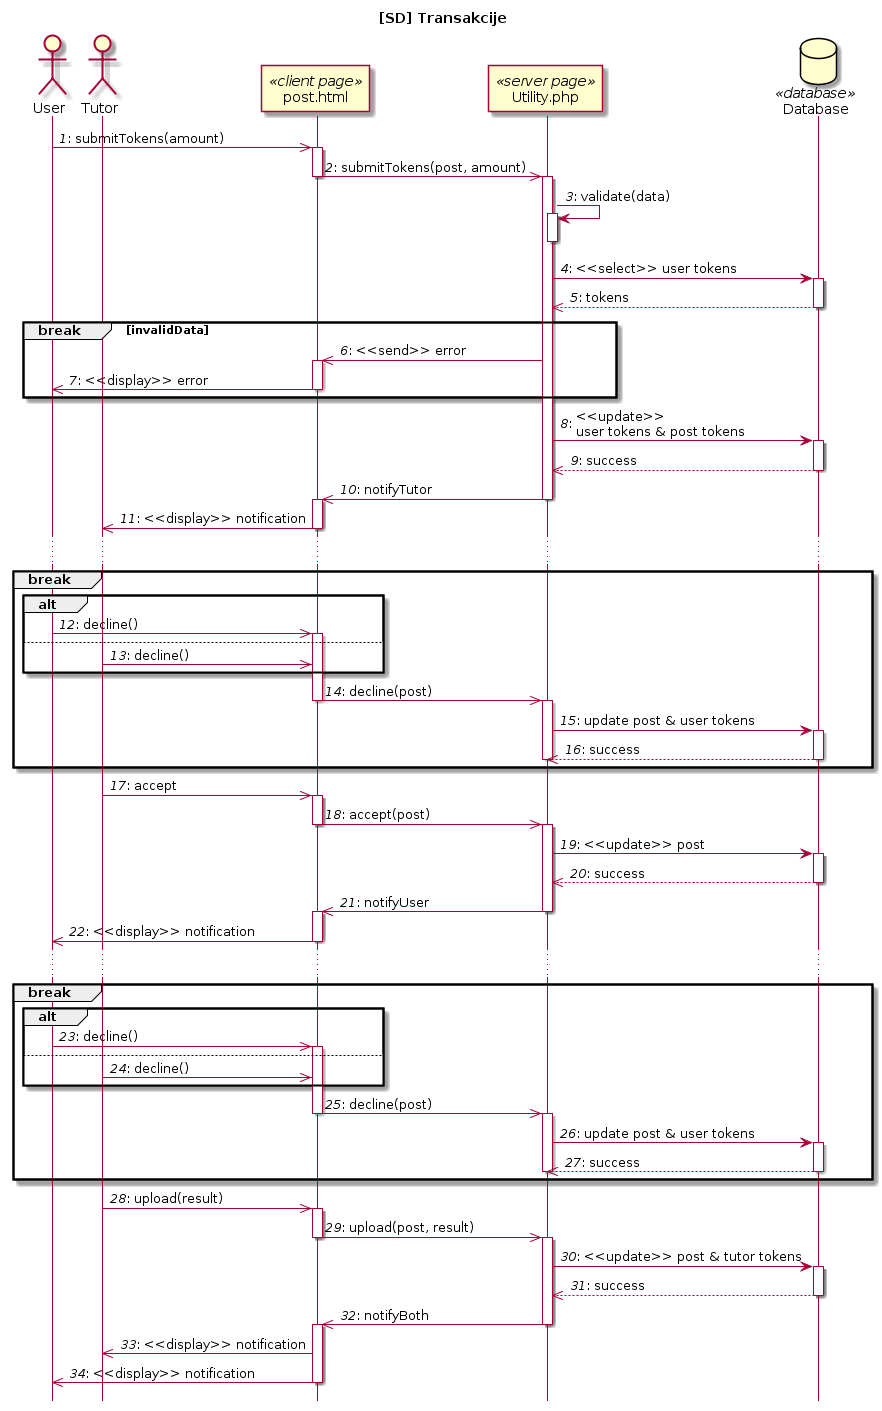

The diagram above was rendered by PlantUML. Its source (embedded in the PNG):
@startuml
title [SD] Transakcije
hide footbox

actor User
actor Tutor
participant post.html <<client page>>
participant Utility.php <<server page>>
database Database <<database>>

autonumber "<i>#</i>:"

User ->> post.html: submitTokens(amount)
activate post.html
post.html ->> Utility.php: submitTokens(post, amount)
deactivate post.html

activate Utility.php
Utility.php -> Utility.php: validate(data)
activate Utility.php
deactivate Utility.php

Utility.php -> Database: <<select>> user tokens
activate Database
Database -->> Utility.php: tokens
deactivate Database

break invalidData
    Utility.php ->> post.html: <<send>> error
    activate post.html
    post.html ->> User: <<display>> error
    deactivate post.html
end

Utility.php -> Database: <<update>>\nuser tokens & post tokens
activate Database
Database -->> Utility.php: success
deactivate Database

Utility.php ->> post.html: notifyTutor
deactivate Utility.php

activate post.html
post.html ->> Tutor: <<display>> notification
deactivate post.html

...

break
    alt
        User ->> post.html: decline()
        activate post.html
    else
        Tutor ->> post.html: decline()
    end
    
    post.html ->> Utility.php: decline(post)
    deactivate post.html

    activate Utility.php
    Utility.php -> Database: update post & user tokens
    activate Database
    Database -->> Utility.php: success
    deactivate Database
    deactivate Utility.php
end

Tutor ->> post.html: accept
activate post.html
post.html ->> Utility.php: accept(post)
deactivate post.html

activate Utility.php
Utility.php -> Database: <<update>> post
activate Database
Database -->> Utility.php: success
deactivate Database

Utility.php ->> post.html: notifyUser
deactivate Utility.php
activate post.html
post.html ->> User: <<display>> notification
deactivate post.html

...

break
    alt
        User ->> post.html: decline()
        activate post.html
    else
        Tutor ->> post.html: decline()
    end
    
    post.html ->> Utility.php: decline(post)
    deactivate post.html

    activate Utility.php
    Utility.php -> Database: update post & user tokens
    activate Database
    Database -->> Utility.php: success
    deactivate Database
    deactivate Utility.php
end

Tutor ->> post.html: upload(result)
activate post.html
post.html ->> Utility.php: upload(post, result)
deactivate post.html

activate Utility.php

Utility.php -> Database: <<update>> post & tutor tokens
activate Database
Database -->> Utility.php: success
deactivate Database

Utility.php ->> post.html: notifyBoth
deactivate Utility.php

activate post.html
post.html ->> Tutor: <<display>> notification
post.html ->> User: <<display>> notification
deactivate post.html
@enduml